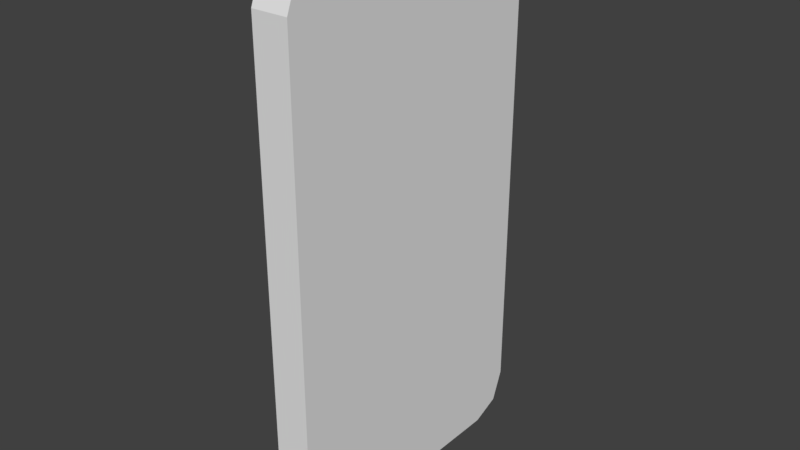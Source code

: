 # Source: phone.blend  (saved by Blender 2.78.0; exported with 4.5.12 LTS)
import bpy
from mathutils import Matrix  # noqa: F401  (used for matrix-valued properties, if any)

bpy.ops.wm.read_factory_settings(use_empty=True)
scene = bpy.context.scene
scene.name = 'Scene'

# ---- collections
col_collection_1 = bpy.data.collections.new('Collection 1'); scene.collection.children.link(col_collection_1)

# ---- materials (node trees are filled in below, after node groups)
mat_material_001 = bpy.data.materials.new('Material.001')
mat_material_001.alpha_threshold = 0.0
mat_material_001.use_transparent_shadow = False
mat_material_001.roughness = 0.5
mat_phone_screen = bpy.data.materials.new('phone screen')
mat_phone_screen.alpha_threshold = 0.0
mat_phone_screen.use_transparent_shadow = False
mat_phone_screen.roughness = 0.5

# ---- material node trees

# ---- world
world_world = bpy.data.worlds.new('World'); scene.world = world_world
world_world.color = (0.05088, 0.05088, 0.05088)
world_world.use_sun_shadow = False
world_world.sun_shadow_jitter_overblur = 0.0
world_world.cycles.sampling_method = 'MANUAL'

# ---- meshes
me_cube_001 = bpy.data.meshes.new('Cube.001')
me_cube_001.from_pydata([(0.01877, 0.009628, 0.2658), (0.01877, 0.009628, 0.2567), (0.01877, 0.0005233, 0.2526), (0.01877, -0.007422, 0.2567), (0.01877, -0.008, 0.2658), (0.01877, 0.0007109, 0.2704), (-0.001909, -0.06004, 0.2494), (-0.001909, -0.08231, 0.2728), (-0.001909, -0.07578, 0.2562), (-0.001909, -0.08231, 0.5305), (-0.001909, -0.06004, 0.554), (-0.001909, -0.07578, 0.5471), (-0.001909, 0.08306, 0.2728), (-0.001909, 0.0608, 0.2494), (-0.001909, 0.07654, 0.2562), (-0.001909, 0.0608, 0.554), (-0.001909, 0.08306, 0.5305), (-0.001909, 0.07654, 0.5471), (0.01877, -0.08231, 0.2728), (0.01877, -0.06004, 0.2494), (0.01877, -0.07578, 0.2562), (0.01877, -0.06004, 0.554), (0.01877, -0.08231, 0.5305), (0.01877, -0.07578, 0.5471), (0.01877, 0.0608, 0.2494), (0.01877, 0.08306, 0.2728), (0.01877, 0.07654, 0.2562), (0.01877, 0.08306, 0.5305), (0.01877, 0.0608, 0.554), (0.01877, 0.07654, 0.5471)], [], [(18, 22, 9, 7), (24, 26, 1, 2, 3, 4, 20, 19), (28, 15, 10, 21), (6, 8, 7, 9, 11, 10, 15, 17, 16, 12, 14, 13), (12, 16, 27, 25), (24, 13, 14, 26), (26, 14, 12, 25), (15, 28, 29, 17), (17, 29, 27, 16), (6, 19, 20, 8), (8, 20, 18, 7), (21, 10, 11, 23), (23, 11, 9, 22), (13, 24, 19, 6), (18, 25, 27, 22), (22, 27, 29, 28, 21, 23), (20, 4, 5, 0, 1, 26, 25, 18), (1, 0, 5, 4, 3, 2)])
me_cube_001.polygons.foreach_set('material_index', [0, 0, 0, 0, 0, 0, 0, 0, 0, 0, 0, 0, 0, 0, 1, 0, 0, 0])
_uv = me_cube_001.uv_layers.new(name='UVMap')
_uv.uv.foreach_set('vector', [0.02563, 0.9909, 0.02563, 0.9909, 0.02563, 0.9909, 0.02563, 0.9909, 0.02563, 0.9909, 0.02563, 0.9909, 0.02563, 0.9909, 0.02563, 0.9909, 0.02563, 0.9909, 0.02563, 0.9909, 0.02563, 0.9909, 0.02563, 0.9909, 0.02563, 0.9909, 0.02563, 0.9909, 0.02563, 0.9909, 0.02563, 0.9909, 0.02563, 0.9909, 0.02563, 0.9909, 0.02563, 0.9909, 0.02563, 0.9909, 0.02563, 0.9909, 0.02563, 0.9909, 0.02563, 0.9909, 0.02563, 0.9909, 0.02563, 0.9909, 0.02563, 0.9909, 0.02563, 0.9909, 0.02563, 0.9909, 0.02563, 0.9909, 0.02563, 0.9909, 0.02563, 0.9909, 0.02563, 0.9909, 0.02563, 0.9909, 0.02563, 0.9909, 0.02563, 0.9909, 0.02563, 0.9909, 0.02563, 0.9909, 0.02563, 0.9909, 0.02563, 0.9909, 0.02563, 0.9909, 0.02563, 0.9909, 0.02563, 0.9909, 0.02563, 0.9909, 0.02563, 0.9909, 0.02563, 0.9909, 0.02563, 0.9909, 0.02563, 0.9909, 0.02563, 0.9909, 0.02563, 0.9909, 0.02563, 0.9909, 0.02563, 0.9909, 0.02563, 0.9909, 0.02563, 0.9909, 0.02563, 0.9909, 0.02563, 0.9909, 0.02563, 0.9909, 0.02563, 0.9909, 0.02563, 0.9909, 0.02563, 0.9909, 0.02563, 0.9909, 0.02563, 0.9909, 0.02563, 0.9909, 0.02563, 0.9909, 0.02563, 0.9909, 0.02563, 0.9909, 0.02563, 0.9909, 0.02563, 0.9909, 0.02563, 0.9909, 0.8283, 0.2892, 0.9981, 0.2892, 0.9981, 0.5539, 0.8283, 0.5539, 0.02563, 0.9909, 0.02563, 0.9909, 0.02563, 0.9909, 0.02563, 0.9909, 0.02563, 0.9909, 0.02563, 0.9909, 0.02563, 0.9909, 0.02563, 0.9909, 0.02563, 0.9909, 0.02563, 0.9909, 0.02563, 0.9909, 0.02563, 0.9909, 0.02563, 0.9909, 0.02563, 0.9909, 0.02392, 0.9753, 0.02392, 0.9753, 0.02392, 0.9753, 0.02392, 0.9753, 0.02392, 0.9753, 0.02392, 0.9753])
me_cube_001.materials.append(mat_material_001)
me_cube_001.materials.append(mat_phone_screen)
me_cube_001.use_remesh_preserve_volume = False
me_cube_001.use_remesh_preserve_attributes = False
me_cube_001.use_mirror_vertex_groups = False
me_cube_001.update()

# ---- objects
ob_cube = bpy.data.objects.new('Cube', me_cube_001)

# ---- transforms, parenting, visibility, modifiers, constraints
ob_cube.location = (0.0, 0.0, 0.0)
ob_cube.lineart.crease_threshold = 0.0

# ---- collection membership
col_collection_1.objects.link(ob_cube)

# ---- scene / render settings (as saved in the file)
scene.frame_start = 1; scene.frame_end = 250; scene.frame_set(1)
scene.render.engine = 'BLENDER_EEVEE_NEXT'
scene.render.resolution_percentage = 50
scene.render.dither_intensity = 0.0
scene.cycles.use_denoising = False
scene.cycles.samples = 128
scene.cycles.sampling_pattern = 'TABULATED_SOBOL'
scene.cycles.light_sampling_threshold = 0.0
scene.cycles.use_adaptive_sampling = False
scene.cycles.use_light_tree = False
scene.cycles.blur_glossy = 0.0
scene.cycles.sample_clamp_indirect = 0.0
scene.view_settings.view_transform = 'Standard'
bpy.context.view_layer.update()

# ---- added for rendering (the .blend has no active camera and no usable light): camera, sun
cam_auto = bpy.data.cameras.new('AutoCamera')
cam_auto.lens = 50.0
cam_auto.sensor_width = 36.0
cam_auto.clip_end = 1000.0
ob_auto_camera = bpy.data.objects.new('AutoCamera', cam_auto)
scene.collection.objects.link(ob_auto_camera)
ob_auto_camera.location = (0.329679, -0.385117, 0.65865)
ob_auto_camera.rotation_euler = (1.09748, -7.21219e-08, 0.694738)
scene.camera = ob_auto_camera
light_auto_sun = bpy.data.lights.new('AutoSun', 'SUN')
light_auto_sun.energy = 3.0
light_auto_sun.angle = 0.0523599
ob_auto_sun = bpy.data.objects.new('AutoSun', light_auto_sun)
scene.collection.objects.link(ob_auto_sun)
ob_auto_sun.rotation_euler = (0.872665, 0.174533, 0.523599)
bpy.context.view_layer.update()
